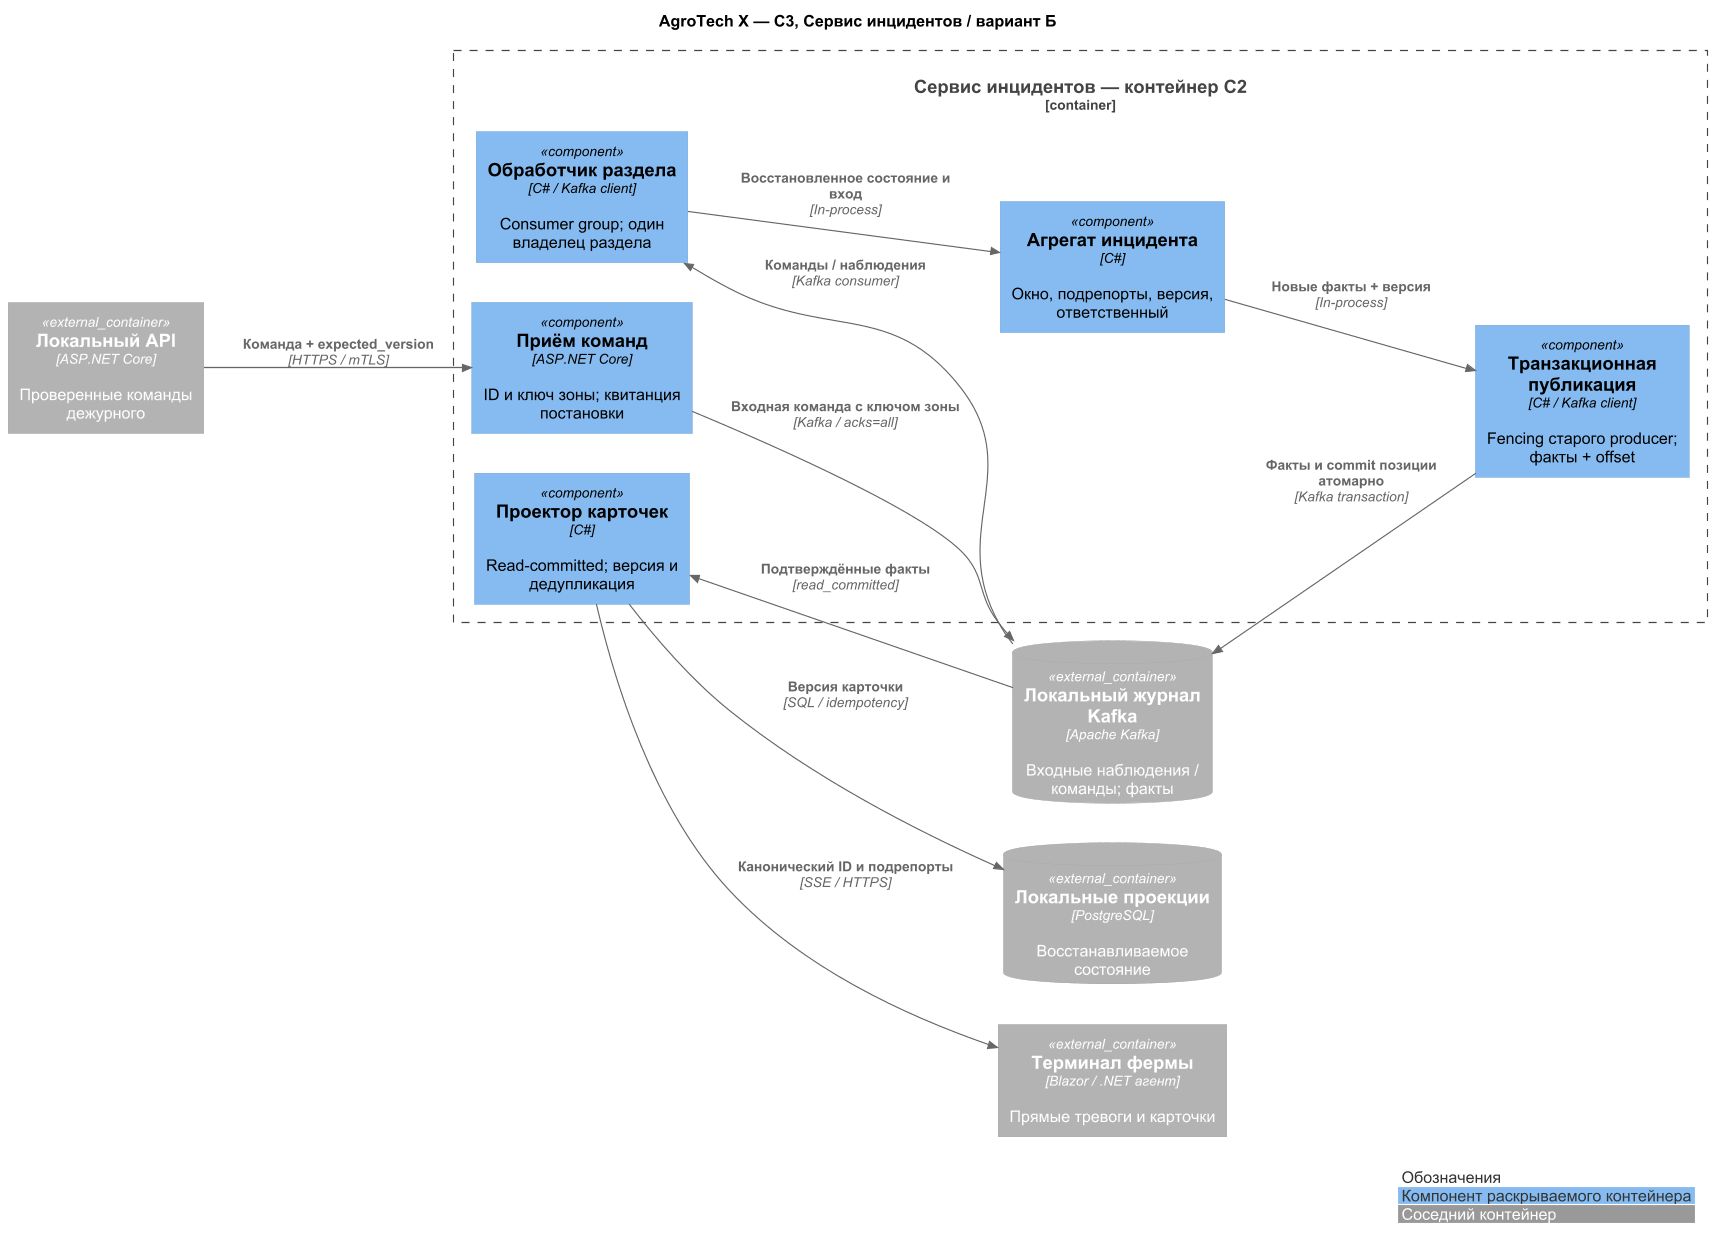

The diagram above was rendered by PlantUML. Its source (embedded in the PNG):
@startuml
!define RELATIVE_INCLUDE true
!include ../../diagrams/vendor/c4-plantuml/C4_Component.puml
LAYOUT_LEFT_RIGHT()
skinparam defaultFontName Arial
skinparam dpi 110
skinparam nodesep 35
skinparam ranksep 65
show stereotype
title AgroTech X — C3, Сервис инцидентов / вариант Б
Container_Ext(api, "Локальный API", "ASP.NET Core", "Проверенные команды дежурного")
Container_Ext(ui, "Терминал фермы", "Blazor / .NET агент", "Прямые тревоги и карточки")
ContainerDb_Ext(bus, "Локальный журнал Kafka", "Apache Kafka", "Входные наблюдения / команды; факты")
ContainerDb_Ext(proj, "Локальные проекции", "PostgreSQL", "Восстанавливаемое состояние")
Container_Boundary(svc, "Сервис инцидентов — контейнер C2") {
 Component(ingress, "Приём команд", "ASP.NET Core", "ID и ключ зоны; квитанция постановки")
 Component(worker, "Обработчик раздела", "C# / Kafka client", "Consumer group; один владелец раздела")
 Component(domain, "Агрегат инцидента", "C#", "Окно, подрепорты, версия, ответственный")
 Component(tx, "Транзакционная публикация", "C# / Kafka client", "Fencing старого producer; факты + offset")
 Component(project, "Проектор карточек", "C#", "Read-committed; версия и дедупликация")
}
Rel(api, ingress, "Команда + expected_version", "HTTPS / mTLS")
Rel(ingress, bus, "Входная команда с ключом зоны", "Kafka / acks=all")
Rel(bus, worker, "Команды / наблюдения", "Kafka consumer")
Rel(worker, domain, "Восстановленное состояние и вход", "In-process")
Rel(domain, tx, "Новые факты + версия", "In-process")
Rel(tx, bus, "Факты и commit позиции атомарно", "Kafka transaction")
Rel(bus, project, "Подтверждённые факты", "read_committed")
Rel(project, proj, "Версия карточки", "SQL / idempotency")
Rel(project, ui, "Канонический ID и подрепорты", "SSE / HTTPS")
legend right
|<#FFFFFF><color:#333333> Обозначения |
|<#85BBF0><color:#333333> Компонент раскрываемого контейнера |
|<#999999><color:white> Соседний контейнер |
endlegend
@enduml